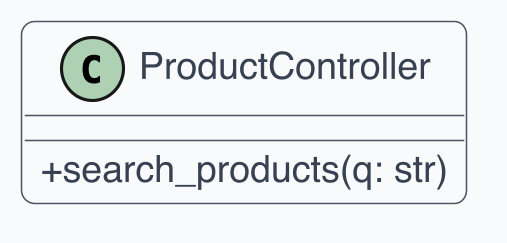

The diagram above was rendered by PlantUML. Its source (embedded in the PNG):
@startuml
skinparam dpi 300
skinparam shadowing false
skinparam backgroundColor White
skinparam defaultFontName Helvetica
skinparam defaultFontSize 12
skinparam ArrowColor #4B5563
skinparam ArrowThickness 1
skinparam roundcorner 8
skinparam class {
  BackgroundColor #F9FAFB
  BorderColor #4B5563
  FontColor #111827
  AttributeFontColor #374151
  StereotypeFontColor #6B7280
}
skinparam classAttributeIconSize 0

class "ProductController" as C1 {
  + search_products(q: str)
}
@enduml